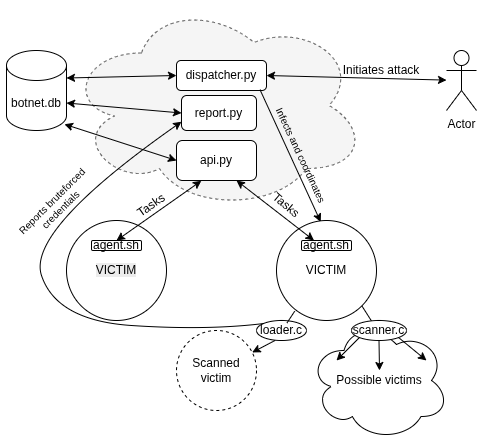

The diagram above was exported from draw.io. Its source (the exported page's mxGraphModel, read from the mxfile embedded in the PNG):
<mxGraphModel dx="637" dy="419" grid="1" gridSize="10" guides="1" tooltips="1" connect="1" arrows="1" fold="1" page="1" pageScale="1" pageWidth="850" pageHeight="1100" math="0" shadow="0">
  <root>
    <mxCell id="0" />
    <mxCell id="1" parent="0" />
    <mxCell id="AB9cXZkCCUHWi4H17WY7-1" parent="1" style="ellipse;shape=cloud;whiteSpace=wrap;html=1;fillColor=#f5f5f5;fontColor=#333333;strokeColor=#666666;dashed=1;" value="" vertex="1">
      <mxGeometry height="210" width="300" x="290" y="80" as="geometry" />
    </mxCell>
    <mxCell id="AB9cXZkCCUHWi4H17WY7-2" parent="1" style="shape=umlActor;verticalLabelPosition=bottom;verticalAlign=top;outlineConnect=0;html=1;" value="Actor" vertex="1">
      <mxGeometry height="60" width="30" x="670" y="130" as="geometry" />
    </mxCell>
    <mxCell id="AB9cXZkCCUHWi4H17WY7-3" edge="1" parent="1" source="AB9cXZkCCUHWi4H17WY7-6" style="endArrow=classic;startArrow=classic;html=1;rounded=0;exitX=1;exitY=0.5;exitDx=0;exitDy=0;" target="AB9cXZkCCUHWi4H17WY7-2" value="">
      <mxGeometry height="50" relative="1" width="50" as="geometry">
        <mxPoint x="560" y="180" as="sourcePoint" />
        <mxPoint x="650" y="160" as="targetPoint" />
      </mxGeometry>
    </mxCell>
    <mxCell id="AB9cXZkCCUHWi4H17WY7-4" parent="1" style="rounded=1;whiteSpace=wrap;html=1;" value="report.py" vertex="1">
      <mxGeometry height="35" width="75" x="405" y="175" as="geometry" />
    </mxCell>
    <mxCell id="AB9cXZkCCUHWi4H17WY7-5" parent="1" style="rounded=1;whiteSpace=wrap;html=1;" value="api.py" vertex="1">
      <mxGeometry height="40" width="80" x="400" y="220" as="geometry" />
    </mxCell>
    <mxCell id="AB9cXZkCCUHWi4H17WY7-6" parent="1" style="rounded=1;whiteSpace=wrap;html=1;" value="dispatcher.py" vertex="1">
      <mxGeometry height="30" width="90" x="400" y="140" as="geometry" />
    </mxCell>
    <mxCell id="AB9cXZkCCUHWi4H17WY7-8" parent="1" style="text;html=1;whiteSpace=wrap;strokeColor=none;fillColor=none;align=center;verticalAlign=middle;rounded=0;" value="Initiates attack" vertex="1">
      <mxGeometry height="40" width="90" x="560" y="130" as="geometry" />
    </mxCell>
    <mxCell id="AB9cXZkCCUHWi4H17WY7-9" parent="1" style="shape=cylinder3;whiteSpace=wrap;html=1;boundedLbl=1;backgroundOutline=1;size=15;" value="botnet.db" vertex="1">
      <mxGeometry height="80" width="60" x="230" y="130" as="geometry" />
    </mxCell>
    <mxCell id="AB9cXZkCCUHWi4H17WY7-10" edge="1" parent="1" source="AB9cXZkCCUHWi4H17WY7-9" style="endArrow=classic;startArrow=classic;html=1;rounded=0;entryX=0;entryY=0.5;entryDx=0;entryDy=0;exitX=1;exitY=0;exitDx=0;exitDy=52.5;exitPerimeter=0;" target="AB9cXZkCCUHWi4H17WY7-4" value="">
      <mxGeometry height="50" relative="1" width="50" as="geometry">
        <mxPoint x="250" y="270" as="sourcePoint" />
        <mxPoint x="300" y="220" as="targetPoint" />
      </mxGeometry>
    </mxCell>
    <mxCell id="AB9cXZkCCUHWi4H17WY7-14" edge="1" parent="1" source="AB9cXZkCCUHWi4H17WY7-9" style="endArrow=classic;startArrow=classic;html=1;rounded=0;entryX=0;entryY=0.5;entryDx=0;entryDy=0;exitX=0.966;exitY=0.922;exitDx=0;exitDy=0;exitPerimeter=0;" target="AB9cXZkCCUHWi4H17WY7-5" value="">
      <mxGeometry height="50" relative="1" width="50" as="geometry">
        <mxPoint x="300" y="310" as="sourcePoint" />
        <mxPoint x="350" y="260" as="targetPoint" />
      </mxGeometry>
    </mxCell>
    <mxCell id="AB9cXZkCCUHWi4H17WY7-15" edge="1" parent="1" source="AB9cXZkCCUHWi4H17WY7-9" style="endArrow=classic;startArrow=classic;html=1;rounded=0;entryX=0;entryY=0.5;entryDx=0;entryDy=0;exitX=1;exitY=0;exitDx=0;exitDy=27.5;exitPerimeter=0;" target="AB9cXZkCCUHWi4H17WY7-6" value="">
      <mxGeometry height="50" relative="1" width="50" as="geometry">
        <mxPoint x="320" y="140" as="sourcePoint" />
        <mxPoint x="370" y="90" as="targetPoint" />
      </mxGeometry>
    </mxCell>
    <mxCell id="AB9cXZkCCUHWi4H17WY7-17" parent="1" style="ellipse;whiteSpace=wrap;html=1;aspect=fixed;fillColor=none;" value="&lt;span style=&quot;color: rgb(0, 0, 0); font-family: Helvetica; font-size: 12px; font-style: normal; font-variant-ligatures: normal; font-variant-caps: normal; font-weight: 400; letter-spacing: normal; orphans: 2; text-align: center; text-indent: 0px; text-transform: none; widows: 2; word-spacing: 0px; -webkit-text-stroke-width: 0px; white-space: normal; background-color: rgb(236, 236, 236); text-decoration-thickness: initial; text-decoration-style: initial; text-decoration-color: initial; display: inline !important; float: none;&quot;&gt;VICTIM&lt;/span&gt;" vertex="1">
      <mxGeometry height="100" width="100" x="290" y="300" as="geometry" />
    </mxCell>
    <mxCell id="AB9cXZkCCUHWi4H17WY7-18" parent="1" style="ellipse;whiteSpace=wrap;html=1;aspect=fixed;fillColor=none;" value="VICTIM" vertex="1">
      <mxGeometry height="100" width="100" x="500" y="300" as="geometry" />
    </mxCell>
    <mxCell id="AB9cXZkCCUHWi4H17WY7-19" parent="1" style="rounded=1;whiteSpace=wrap;html=1;" value="agent.sh" vertex="1">
      <mxGeometry height="10" width="50" x="315" y="320" as="geometry" />
    </mxCell>
    <mxCell id="AB9cXZkCCUHWi4H17WY7-20" parent="1" style="rounded=1;whiteSpace=wrap;html=1;" value="agent.sh" vertex="1">
      <mxGeometry height="10" width="50" x="525" y="320" as="geometry" />
    </mxCell>
    <mxCell id="AB9cXZkCCUHWi4H17WY7-21" edge="1" parent="1" source="AB9cXZkCCUHWi4H17WY7-6" style="endArrow=classic;html=1;rounded=0;exitX=0.928;exitY=0.974;exitDx=0;exitDy=0;exitPerimeter=0;entryX=0.442;entryY=0.014;entryDx=0;entryDy=0;entryPerimeter=0;" target="AB9cXZkCCUHWi4H17WY7-18" value="">
      <mxGeometry height="50" relative="1" width="50" as="geometry">
        <mxPoint x="530" y="250" as="sourcePoint" />
        <mxPoint x="580" y="200" as="targetPoint" />
      </mxGeometry>
    </mxCell>
    <mxCell id="AB9cXZkCCUHWi4H17WY7-22" parent="1" style="text;html=1;whiteSpace=wrap;strokeColor=none;fillColor=none;align=center;verticalAlign=middle;rounded=0;rotation=65;fontSize=10;" value="Infects and coordinates" vertex="1">
      <mxGeometry height="30" width="150" x="450" y="220" as="geometry" />
    </mxCell>
    <mxCell id="AB9cXZkCCUHWi4H17WY7-23" edge="1" parent="1" source="AB9cXZkCCUHWi4H17WY7-20" style="endArrow=classic;startArrow=classic;html=1;rounded=0;entryX=0.75;entryY=1;entryDx=0;entryDy=0;exitX=0.25;exitY=0;exitDx=0;exitDy=0;" target="AB9cXZkCCUHWi4H17WY7-5" value="">
      <mxGeometry height="50" relative="1" width="50" as="geometry">
        <mxPoint x="380" y="340" as="sourcePoint" />
        <mxPoint x="430" y="290" as="targetPoint" />
      </mxGeometry>
    </mxCell>
    <mxCell id="AB9cXZkCCUHWi4H17WY7-24" edge="1" parent="1" source="AB9cXZkCCUHWi4H17WY7-19" style="endArrow=classic;startArrow=classic;html=1;rounded=0;entryX=0.311;entryY=1.007;entryDx=0;entryDy=0;entryPerimeter=0;exitX=0.5;exitY=0;exitDx=0;exitDy=0;" target="AB9cXZkCCUHWi4H17WY7-5" value="">
      <mxGeometry height="50" relative="1" width="50" as="geometry">
        <mxPoint x="340" y="310" as="sourcePoint" />
        <mxPoint x="390" y="260" as="targetPoint" />
      </mxGeometry>
    </mxCell>
    <mxCell id="AB9cXZkCCUHWi4H17WY7-25" parent="1" style="text;html=1;whiteSpace=wrap;strokeColor=none;fillColor=none;align=center;verticalAlign=middle;rounded=0;rotation=-35;" value="Tasks" vertex="1">
      <mxGeometry height="30" width="60" x="345" y="270" as="geometry" />
    </mxCell>
    <mxCell id="AB9cXZkCCUHWi4H17WY7-26" parent="1" style="text;html=1;whiteSpace=wrap;strokeColor=none;fillColor=none;align=center;verticalAlign=middle;rounded=0;rotation=40;" value="Tasks" vertex="1">
      <mxGeometry height="30" width="60" x="479.9982078739354" y="270.0045737548662" as="geometry" />
    </mxCell>
    <mxCell id="AB9cXZkCCUHWi4H17WY7-27" parent="1" style="ellipse;whiteSpace=wrap;html=1;aspect=fixed;dashed=1;" value="Scanned victim" vertex="1">
      <mxGeometry height="80" width="80" x="400" y="410" as="geometry" />
    </mxCell>
    <mxCell id="AB9cXZkCCUHWi4H17WY7-28" parent="1" style="ellipse;whiteSpace=wrap;html=1;" value="loader.c" vertex="1">
      <mxGeometry height="20" width="50" x="480" y="400" as="geometry" />
    </mxCell>
    <mxCell id="AB9cXZkCCUHWi4H17WY7-30" edge="1" parent="1" source="AB9cXZkCCUHWi4H17WY7-28" style="endArrow=none;html=1;rounded=0;entryX=0.182;entryY=0.907;entryDx=0;entryDy=0;entryPerimeter=0;exitX=0.61;exitY=0.123;exitDx=0;exitDy=0;exitPerimeter=0;" target="AB9cXZkCCUHWi4H17WY7-18" value="">
      <mxGeometry height="50" relative="1" width="50" as="geometry">
        <mxPoint x="450" y="420" as="sourcePoint" />
        <mxPoint x="500" y="370" as="targetPoint" />
      </mxGeometry>
    </mxCell>
    <mxCell id="AB9cXZkCCUHWi4H17WY7-31" edge="1" parent="1" source="AB9cXZkCCUHWi4H17WY7-28" style="endArrow=classic;html=1;rounded=0;exitX=0.373;exitY=0.996;exitDx=0;exitDy=0;exitPerimeter=0;" target="AB9cXZkCCUHWi4H17WY7-27" value="">
      <mxGeometry height="50" relative="1" width="50" as="geometry">
        <mxPoint x="410" y="420" as="sourcePoint" />
        <mxPoint x="460" y="370" as="targetPoint" />
      </mxGeometry>
    </mxCell>
    <mxCell id="AB9cXZkCCUHWi4H17WY7-34" edge="1" parent="1" source="AB9cXZkCCUHWi4H17WY7-28" style="curved=1;endArrow=classic;html=1;rounded=0;exitX=0;exitY=0;exitDx=0;exitDy=0;entryX=0;entryY=0.75;entryDx=0;entryDy=0;" target="AB9cXZkCCUHWi4H17WY7-4" value="">
      <mxGeometry height="50" relative="1" width="50" as="geometry">
        <Array as="points">
          <mxPoint x="430" y="410" />
          <mxPoint x="280" y="400" />
          <mxPoint x="250" y="310" />
        </Array>
        <mxPoint x="380" y="410" as="sourcePoint" />
        <mxPoint x="430" y="360" as="targetPoint" />
      </mxGeometry>
    </mxCell>
    <mxCell id="AB9cXZkCCUHWi4H17WY7-35" parent="1" style="text;html=1;whiteSpace=wrap;strokeColor=none;fillColor=none;align=center;verticalAlign=middle;rounded=0;fontSize=10;rotation=-45;" value="Reports bruteforced credentials" vertex="1">
      <mxGeometry height="30" width="130" x="215" y="270" as="geometry" />
    </mxCell>
    <mxCell id="AB9cXZkCCUHWi4H17WY7-37" edge="1" parent="1" source="AB9cXZkCCUHWi4H17WY7-36" style="endArrow=classic;html=1;rounded=0;exitX=1;exitY=1;exitDx=0;exitDy=0;" value="">
      <mxGeometry height="50" relative="1" width="50" as="geometry">
        <mxPoint x="650" y="460" as="sourcePoint" />
        <mxPoint x="650" y="440" as="targetPoint" />
      </mxGeometry>
    </mxCell>
    <mxCell id="AB9cXZkCCUHWi4H17WY7-38" edge="1" parent="1" source="AB9cXZkCCUHWi4H17WY7-36" style="endArrow=classic;html=1;rounded=0;exitX=0.5;exitY=1;exitDx=0;exitDy=0;" value="">
      <mxGeometry height="50" relative="1" width="50" as="geometry">
        <mxPoint x="590" y="480" as="sourcePoint" />
        <mxPoint x="603" y="450" as="targetPoint" />
      </mxGeometry>
    </mxCell>
    <mxCell id="AB9cXZkCCUHWi4H17WY7-39" edge="1" parent="1" source="AB9cXZkCCUHWi4H17WY7-36" style="endArrow=classic;html=1;rounded=0;exitX=0;exitY=1;exitDx=0;exitDy=0;" value="">
      <mxGeometry height="50" relative="1" width="50" as="geometry">
        <mxPoint x="530" y="460" as="sourcePoint" />
        <mxPoint x="560" y="440" as="targetPoint" />
      </mxGeometry>
    </mxCell>
    <mxCell id="AB9cXZkCCUHWi4H17WY7-40" edge="1" parent="1" source="AB9cXZkCCUHWi4H17WY7-36" style="endArrow=none;html=1;rounded=0;entryX=1;entryY=1;entryDx=0;entryDy=0;exitX=0.363;exitY=0.022;exitDx=0;exitDy=0;exitPerimeter=0;" target="AB9cXZkCCUHWi4H17WY7-18" value="">
      <mxGeometry height="50" relative="1" width="50" as="geometry">
        <mxPoint x="360" y="530" as="sourcePoint" />
        <mxPoint x="410" y="480" as="targetPoint" />
      </mxGeometry>
    </mxCell>
    <mxCell id="AB9cXZkCCUHWi4H17WY7-41" parent="1" style="ellipse;shape=cloud;whiteSpace=wrap;html=1;fillColor=none;" value="Possible victims" vertex="1">
      <mxGeometry height="120" width="140" x="532.5" y="400" as="geometry" />
    </mxCell>
    <mxCell id="AB9cXZkCCUHWi4H17WY7-36" parent="1" style="ellipse;whiteSpace=wrap;html=1;" value="scanner.c" vertex="1">
      <mxGeometry height="20" width="55" x="575" y="400" as="geometry" />
    </mxCell>
  </root>
</mxGraphModel>